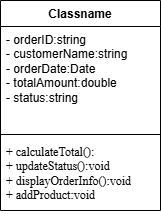

The diagram above was exported from draw.io. Its source (the exported page's mxGraphModel, read from the mxfile embedded in the PNG):
<mxGraphModel dx="980" dy="630" grid="1" gridSize="10" guides="1" tooltips="1" connect="1" arrows="1" fold="1" page="1" pageScale="1" pageWidth="827" pageHeight="1169" math="0" shadow="0">
  <root>
    <mxCell id="0" />
    <mxCell id="1" parent="0" />
    <mxCell id="m-ojzgUAMx-5fNhmcPvY-1" value="Classname" style="swimlane;fontStyle=1;align=center;verticalAlign=top;childLayout=stackLayout;horizontal=1;startSize=26;horizontalStack=0;resizeParent=1;resizeParentMax=0;resizeLast=0;collapsible=1;marginBottom=0;whiteSpace=wrap;html=1;" vertex="1" parent="1">
      <mxGeometry x="220" y="100" width="160" height="210" as="geometry" />
    </mxCell>
    <mxCell id="m-ojzgUAMx-5fNhmcPvY-2" value="- orderID:string&lt;div&gt;- customerName:string&lt;/div&gt;&lt;div&gt;- orderDate:Date&lt;/div&gt;&lt;div&gt;- totalAmount:double&lt;/div&gt;&lt;div&gt;- status:string&lt;/div&gt;" style="text;strokeColor=none;fillColor=none;align=left;verticalAlign=top;spacingLeft=4;spacingRight=4;overflow=hidden;rotatable=0;points=[[0,0.5],[1,0.5]];portConstraint=eastwest;whiteSpace=wrap;html=1;" vertex="1" parent="m-ojzgUAMx-5fNhmcPvY-1">
      <mxGeometry y="26" width="160" height="104" as="geometry" />
    </mxCell>
    <mxCell id="m-ojzgUAMx-5fNhmcPvY-3" value="" style="line;strokeWidth=1;fillColor=none;align=left;verticalAlign=middle;spacingTop=-1;spacingLeft=3;spacingRight=3;rotatable=0;labelPosition=right;points=[];portConstraint=eastwest;strokeColor=inherit;" vertex="1" parent="m-ojzgUAMx-5fNhmcPvY-1">
      <mxGeometry y="130" width="160" height="8" as="geometry" />
    </mxCell>
    <mxCell id="m-ojzgUAMx-5fNhmcPvY-4" value="&lt;font face=&quot;Times New Roman&quot;&gt;+ calculateTotal():&lt;/font&gt;&lt;div&gt;&lt;font face=&quot;Times New Roman&quot;&gt;+ updateStatus():void&lt;/font&gt;&lt;/div&gt;&lt;div&gt;&lt;font face=&quot;Times New Roman&quot;&gt;+ displayOrderInfo():void&lt;/font&gt;&lt;/div&gt;&lt;div&gt;&lt;font face=&quot;Times New Roman&quot;&gt;+ addProduct:void&lt;/font&gt;&lt;/div&gt;" style="text;strokeColor=none;fillColor=none;align=left;verticalAlign=top;spacingLeft=4;spacingRight=4;overflow=hidden;rotatable=0;points=[[0,0.5],[1,0.5]];portConstraint=eastwest;whiteSpace=wrap;html=1;" vertex="1" parent="m-ojzgUAMx-5fNhmcPvY-1">
      <mxGeometry y="138" width="160" height="72" as="geometry" />
    </mxCell>
  </root>
</mxGraphModel>